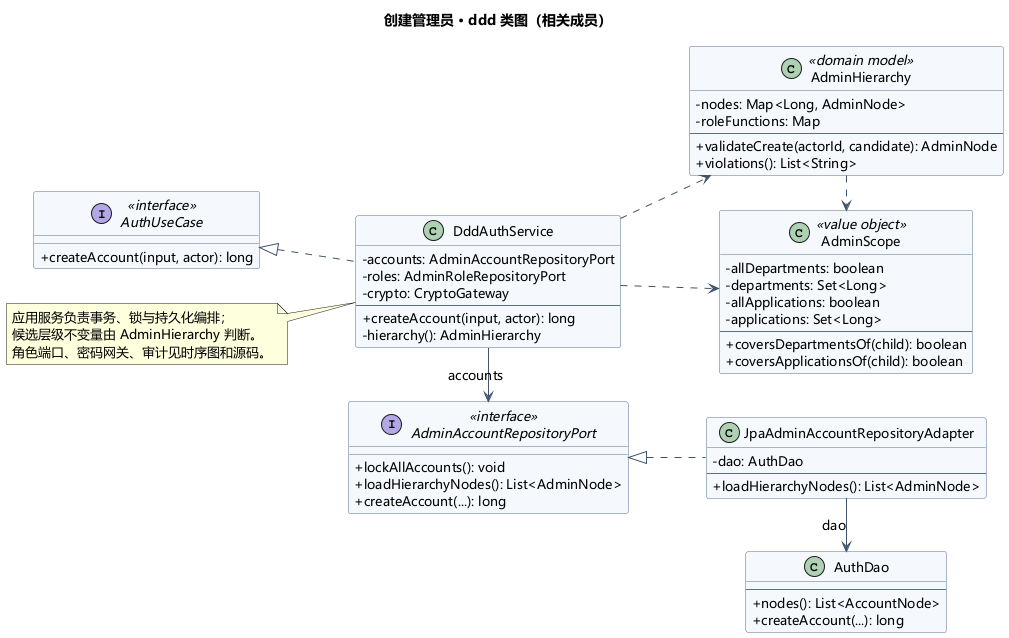

The diagram above was rendered by PlantUML. Its source (embedded in the PNG):
@startuml
skinparam shadowing false
skinparam defaultFontName Microsoft YaHei
skinparam defaultFontSize 13
skinparam classAttributeIconSize 0
skinparam backgroundColor white
skinparam ArrowColor #41546B
skinparam classBackgroundColor #F5F8FC
skinparam classBorderColor #59708C
skinparam sequenceParticipantBackgroundColor #EEF3F9
skinparam sequenceParticipantBorderColor #59708C
skinparam sequenceGroupBackgroundColor transparent
skinparam sequenceMessageAlign left
title 创建管理员 · ddd 类图（相关成员）
left to right direction
interface "AuthUseCase" as U <<interface>> {
 + createAccount(input, actor): long
}
class "DddAuthService" as S {
 - accounts: AdminAccountRepositoryPort
 - roles: AdminRoleRepositoryPort
 - crypto: CryptoGateway
 --
 + createAccount(input, actor): long
 - hierarchy(): AdminHierarchy
}
interface "AdminAccountRepositoryPort" as R <<interface>> {
 + lockAllAccounts(): void
 + loadHierarchyNodes(): List<AdminNode>
 + createAccount(...): long
}
class "JpaAdminAccountRepositoryAdapter" as A {
 - dao: AuthDao
 --
 + loadHierarchyNodes(): List<AdminNode>
}
class "AuthDao" as DAO {
 --
 + nodes(): List<AccountNode>
 + createAccount(...): long
}
class "AdminHierarchy" as Tree <<domain model>> {
 - nodes: Map<Long, AdminNode>
 - roleFunctions: Map
 --
 + validateCreate(actorId, candidate): AdminNode
 + violations(): List<String>
}
class "AdminScope" as Scope <<value object>> {
 - allDepartments: boolean
 - departments: Set<Long>
 - allApplications: boolean
 - applications: Set<Long>
 --
 + coversDepartmentsOf(child): boolean
 + coversApplicationsOf(child): boolean
}
S .up.|> U
S -right-> R : accounts
A .up.|> R
A -right-> DAO : dao
S .down.> Tree
S .down.> Scope
Tree .right.> Scope
note left of S
应用服务负责事务、锁与持久化编排；
候选层级不变量由 AdminHierarchy 判断。
角色端口、密码网关、审计见时序图和源码。
end note
@enduml